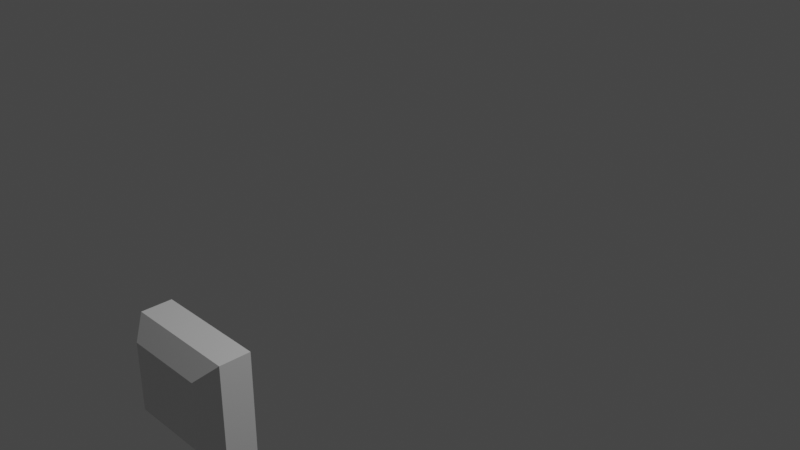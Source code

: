 # Source: target1.blend  (saved by Blender 3.2.14; exported with 4.5.12 LTS)
import bpy
from mathutils import Matrix  # noqa: F401  (used for matrix-valued properties, if any)

bpy.ops.wm.read_factory_settings(use_empty=True)
scene = bpy.context.scene
scene.name = 'Scene'

# ---- collections
col_collection = bpy.data.collections.new('Collection'); scene.collection.children.link(col_collection)

# ---- materials (node trees are filled in below, after node groups)
mat_material = bpy.data.materials.new('Material')
mat_material.alpha_threshold = 0.0
mat_material.use_transparent_shadow = False
mat_material.line_color = (0.0, 0.0, 0.0, 1.0)

# ---- material node trees
mat_material.use_nodes = True; mat_material.node_tree.nodes.clear()
_N = mat_material.node_tree.nodes; _L = mat_material.node_tree.links
n0 = _N.new('ShaderNodeOutputMaterial'); n0.name = 'Material Output'; n0.location = (300, 300)
n1 = _N.new('ShaderNodeBsdfPrincipled'); n1.name = 'Principled BSDF'; n1.location = (10, 300)
n1.distribution = 'GGX'
n1.subsurface_method = 'RANDOM_WALK_SKIN'
n1.inputs[2].default_value = 0.4
n1.inputs[3].default_value = 1.45
n1.inputs[27].default_value = (0.0, 0.0, 0.0, 1.0)
n1.inputs[28].default_value = 1.0
_L.new(n1.outputs[0], n0.inputs[0])
n0.is_active_output = True

# ---- world
world_world = bpy.data.worlds.new('World'); scene.world = world_world
world_world.use_nodes = True; world_world.node_tree.nodes.clear()
_N = world_world.node_tree.nodes; _L = world_world.node_tree.links
n0 = _N.new('ShaderNodeOutputWorld'); n0.name = 'World Output'; n0.location = (300, 300)
n1 = _N.new('ShaderNodeBackground'); n1.name = 'Background'; n1.location = (10, 300)
n1.inputs[0].default_value = (0.05088, 0.05088, 0.05088, 1.0)
_L.new(n1.outputs[0], n0.inputs[0])
n0.is_active_output = True
world_world.color = (0.05088, 0.05088, 0.05088)
world_world.use_sun_shadow = False
world_world.sun_shadow_jitter_overblur = 0.0

# ---- cameras
cam_camera = bpy.data.cameras.new('Camera')
cam_camera.clip_end = 100.0
cam_camera.ortho_scale = 7.314

# ---- lights
light_light = bpy.data.lights.new('Light', 'POINT')
light_light.transmission_factor = 0.0
light_light.energy = 1000.0
light_light.shadow_soft_size = 0.1
light_light.shadow_maximum_resolution = 0.006
light_light.use_absolute_resolution = True

# ---- meshes
me_cube_002 = bpy.data.meshes.new('Cube.002')
me_cube_002.from_pydata([(1.0, -1.0, -0.9901), (-0.1568, -1.0, -0.9901), (1.0, -1.0, 0.02948), (-0.1568, -1.0, 0.02948), (0.8345, -1.472, -0.8246), (1.0, -1.307, -0.9901), (0.008686, -1.472, -0.8246), (-0.1568, -1.307, -0.9901), (0.8345, -1.472, -0.136), (1.0, -1.307, 0.02948), (0.008686, -1.472, -0.136), (-0.1568, -1.307, 0.02948)], [], [(10, 6, 4, 8), (3, 11, 9, 2), (0, 5, 7, 1), (1, 7, 11, 3), (4, 6, 7, 5), (6, 10, 11, 7), (10, 8, 9, 11), (8, 4, 5, 9), (2, 9, 5, 0), (1, 3, 2, 0)])
_uv = me_cube_002.uv_layers.new(name='UVMap')
_uv.uv.foreach_set('vector', [0.6656, 0.5358, 0.8344, 0.5358, 0.8344, 0.7142, 0.6656, 0.7142, 0.375, 0.5, 0.5374, 0.5, 0.5374, 0.75, 0.375, 0.75, 0.375, 0.0, 0.5374, 0.0, 0.5374, 0.25, 0.375, 0.25, 0.375, 0.25, 0.5374, 0.25, 0.5374, 0.5, 0.375, 0.5, 0.8344, 0.7142, 0.8344, 0.5358, 0.875, 0.5, 0.875, 0.75, 0.8344, 0.5358, 0.6656, 0.5358, 0.625, 0.5, 0.875, 0.5, 0.6656, 0.5358, 0.6656, 0.7142, 0.5374, 0.75, 0.5374, 0.5, 0.6656, 0.7142, 0.8344, 0.7142, 0.875, 0.75, 0.625, 0.75, 0.375, 0.75, 0.5374, 0.75, 0.5374, 1.0, 0.375, 1.0, 0.375, 0.25, 0.375, 0.5, 0.375, 0.75, 0.375, 1.0])
me_cube_002.materials.append(mat_material)
me_cube_002.use_mirror_vertex_groups = False
me_cube_002.update()

# ---- objects
ob_light = bpy.data.objects.new('Light', light_light)
ob_camera = bpy.data.objects.new('Camera', cam_camera)
ob_cube_002 = bpy.data.objects.new('Cube.002', me_cube_002)

# ---- transforms, parenting, visibility, modifiers, constraints
ob_light.location = (4.076, 1.005, 5.904)
ob_light.rotation_euler = (0.6503, 0.05522, 1.866)
ob_light.lock_rotations_4d = False
ob_light.empty_display_type = 'ARROWS'
ob_light.color = (0.0, 0.0, 0.0, 0.0)
ob_light.lineart.crease_threshold = 0.0
ob_camera.location = (7.359, -6.926, 4.958)
ob_camera.rotation_euler = (1.109, 0.0, 0.8149)
ob_camera.lock_rotations_4d = False
ob_camera.empty_display_type = 'ARROWS'
ob_camera.color = (0.0, 0.0, 0.0, 0.0)
ob_camera.display_type = 'WIRE'
ob_camera.lineart.crease_threshold = 0.0
ob_cube_002.location = (0.0, -1.595, 0.0)
ob_cube_002.lock_rotations_4d = False
ob_cube_002.empty_display_type = 'ARROWS'
ob_cube_002.lineart.crease_threshold = 0.0

# ---- collection membership
col_collection.objects.link(ob_light)
col_collection.objects.link(ob_camera)
col_collection.objects.link(ob_cube_002)

# ---- scene / render settings (as saved in the file)
scene.camera = ob_camera
scene.frame_start = 1; scene.frame_end = 250; scene.frame_set(1)
scene.render.engine = 'BLENDER_EEVEE_NEXT'
scene.cycles.sampling_pattern = 'TABULATED_SOBOL'
scene.cycles.use_light_tree = False
scene.view_settings.view_transform = 'Filmic'
bpy.context.view_layer.update()
